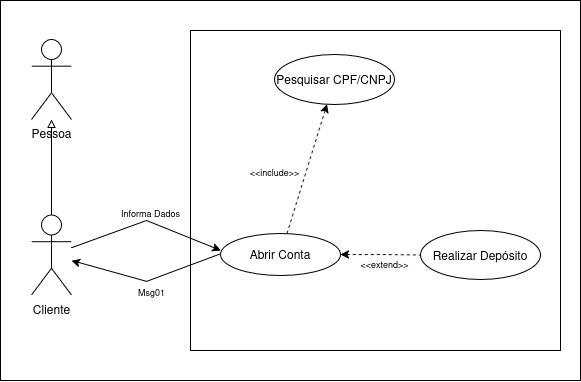

The diagram above was exported from draw.io. Its source (the exported page's mxGraphModel, read from the mxfile embedded in the PNG):
<mxGraphModel dx="1419" dy="845" grid="1" gridSize="10" guides="1" tooltips="1" connect="1" arrows="1" fold="1" page="1" pageScale="1" pageWidth="827" pageHeight="1169" math="0" shadow="0">
  <root>
    <mxCell id="0" />
    <mxCell id="1" parent="0" />
    <mxCell id="j-bB9oE8g5FHtM7gh2iN-17" edge="1" parent="1" source="j-bB9oE8g5FHtM7gh2iN-1" style="edgeStyle=orthogonalEdgeStyle;rounded=0;orthogonalLoop=1;jettySize=auto;html=1;endArrow=block;endFill=0;" target="j-bB9oE8g5FHtM7gh2iN-16" value="">
      <mxGeometry relative="1" as="geometry" />
    </mxCell>
    <mxCell id="j-bB9oE8g5FHtM7gh2iN-33" edge="1" parent="1" source="j-bB9oE8g5FHtM7gh2iN-1" style="rounded=0;orthogonalLoop=1;jettySize=auto;html=1;entryX=0.003;entryY=0.403;entryDx=0;entryDy=0;entryPerimeter=0;" target="j-bB9oE8g5FHtM7gh2iN-2">
      <mxGeometry relative="1" as="geometry">
        <Array as="points">
          <mxPoint x="270" y="270" />
        </Array>
      </mxGeometry>
    </mxCell>
    <mxCell id="j-bB9oE8g5FHtM7gh2iN-35" connectable="0" parent="j-bB9oE8g5FHtM7gh2iN-33" style="edgeLabel;html=1;align=center;verticalAlign=middle;resizable=0;points=[];fontSize=9;rotation=0;" value="Informa Dados" vertex="1">
      <mxGeometry relative="1" x="0.0675" as="geometry">
        <mxPoint x="-2" y="-10" as="offset" />
      </mxGeometry>
    </mxCell>
    <mxCell id="j-bB9oE8g5FHtM7gh2iN-1" parent="1" style="shape=umlActor;verticalLabelPosition=bottom;verticalAlign=top;html=1;outlineConnect=0;" value="Cliente" vertex="1">
      <mxGeometry height="80" width="40" x="155" y="264.5" as="geometry" />
    </mxCell>
    <mxCell id="j-bB9oE8g5FHtM7gh2iN-25" edge="1" parent="1" source="j-bB9oE8g5FHtM7gh2iN-2" style="rounded=0;orthogonalLoop=1;jettySize=auto;html=1;dashed=1;" target="j-bB9oE8g5FHtM7gh2iN-22">
      <mxGeometry relative="1" as="geometry" />
    </mxCell>
    <mxCell id="j-bB9oE8g5FHtM7gh2iN-26" connectable="0" parent="j-bB9oE8g5FHtM7gh2iN-25" style="edgeLabel;html=1;align=center;verticalAlign=middle;resizable=0;points=[];fontSize=9;" value="&amp;lt;&amp;lt;include&amp;gt;&amp;gt;" vertex="1">
      <mxGeometry relative="1" x="-0.0624" y="1" as="geometry">
        <mxPoint x="-31" y="-1" as="offset" />
      </mxGeometry>
    </mxCell>
    <mxCell id="j-bB9oE8g5FHtM7gh2iN-29" edge="1" parent="1" source="j-bB9oE8g5FHtM7gh2iN-2" style="edgeStyle=orthogonalEdgeStyle;rounded=0;orthogonalLoop=1;jettySize=auto;html=1;startArrow=classic;startFill=1;endArrow=none;endFill=0;strokeWidth=1;dashed=1;" target="j-bB9oE8g5FHtM7gh2iN-28" value="">
      <mxGeometry relative="1" as="geometry" />
    </mxCell>
    <mxCell id="j-bB9oE8g5FHtM7gh2iN-40" connectable="0" parent="j-bB9oE8g5FHtM7gh2iN-29" style="edgeLabel;html=1;align=center;verticalAlign=middle;resizable=0;points=[];" value="&lt;font style=&quot;font-size: 9px;&quot;&gt;&amp;lt;&amp;lt;extend&amp;gt;&amp;gt;&lt;/font&gt;" vertex="1">
      <mxGeometry relative="1" x="0.0497" as="geometry">
        <mxPoint x="2" y="8" as="offset" />
      </mxGeometry>
    </mxCell>
    <mxCell id="j-bB9oE8g5FHtM7gh2iN-34" edge="1" parent="1" source="j-bB9oE8g5FHtM7gh2iN-2" style="rounded=0;orthogonalLoop=1;jettySize=auto;html=1;exitX=-0.005;exitY=0.491;exitDx=0;exitDy=0;exitPerimeter=0;" target="j-bB9oE8g5FHtM7gh2iN-1">
      <mxGeometry relative="1" as="geometry">
        <Array as="points">
          <mxPoint x="270" y="331" />
        </Array>
        <mxPoint x="194" y="300" as="targetPoint" />
      </mxGeometry>
    </mxCell>
    <mxCell id="j-bB9oE8g5FHtM7gh2iN-39" connectable="0" parent="j-bB9oE8g5FHtM7gh2iN-34" style="edgeLabel;html=1;align=center;verticalAlign=middle;resizable=0;points=[];fontSize=9;" value="Msg01" vertex="1">
      <mxGeometry relative="1" x="0.0856" y="-1" as="geometry">
        <mxPoint x="10" y="13" as="offset" />
      </mxGeometry>
    </mxCell>
    <mxCell id="j-bB9oE8g5FHtM7gh2iN-2" parent="1" style="ellipse;whiteSpace=wrap;html=1;" value="Abrir Conta" vertex="1">
      <mxGeometry height="42" width="120" x="344" y="283" as="geometry" />
    </mxCell>
    <mxCell id="j-bB9oE8g5FHtM7gh2iN-16" parent="1" style="shape=umlActor;verticalLabelPosition=bottom;verticalAlign=top;html=1;outlineConnect=0;" value="Pessoa" vertex="1">
      <mxGeometry height="80" width="40" x="155" y="89" as="geometry" />
    </mxCell>
    <mxCell id="j-bB9oE8g5FHtM7gh2iN-22" parent="1" style="ellipse;whiteSpace=wrap;html=1;" value="Pesquisar CPF/CNPJ" vertex="1">
      <mxGeometry height="50" width="120" x="398" y="104" as="geometry" />
    </mxCell>
    <mxCell id="j-bB9oE8g5FHtM7gh2iN-28" parent="1" style="ellipse;whiteSpace=wrap;html=1;" value="Realizar Depósito" vertex="1">
      <mxGeometry height="49" width="120" x="544" y="280" as="geometry" />
    </mxCell>
    <mxCell id="1BBWPBOQHz-1l8zRd1f_-1" parent="1" style="rounded=0;whiteSpace=wrap;html=1;fillColor=none;" value="" vertex="1">
      <mxGeometry height="320" width="370" x="314" y="80" as="geometry" />
    </mxCell>
    <mxCell id="1BBWPBOQHz-1l8zRd1f_-3" parent="1" style="rounded=0;whiteSpace=wrap;html=1;fillColor=none;" value="" vertex="1">
      <mxGeometry height="380" width="580" x="124" y="50" as="geometry" />
    </mxCell>
  </root>
</mxGraphModel>